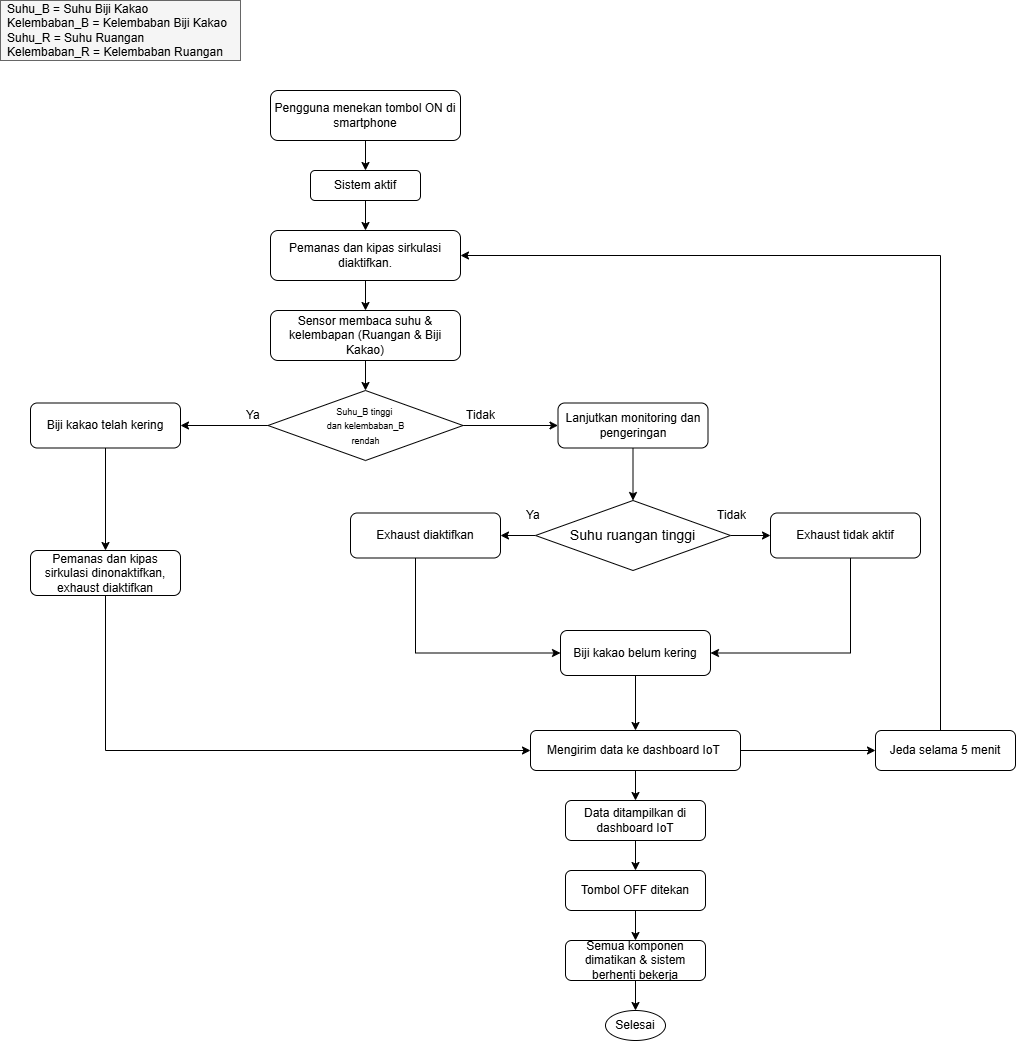

The diagram above was exported from draw.io. Its source (the exported page's mxGraphModel, read from the mxfile embedded in the PNG):
<mxGraphModel dx="2180" dy="1033" grid="1" gridSize="10" guides="1" tooltips="1" connect="1" arrows="1" fold="1" page="1" pageScale="1" pageWidth="827" pageHeight="1169" math="0" shadow="0">
  <root>
    <mxCell id="0" />
    <mxCell id="1" parent="0" />
    <mxCell id="iXEpcDfiGNavg6h4exOE-59" value="" style="rounded=0;whiteSpace=wrap;html=1;container=1;fillColor=#f5f5f5;strokeColor=#666666;fontColor=#333333;" parent="1" vertex="1">
      <mxGeometry x="80" y="50" width="240" height="60" as="geometry" />
    </mxCell>
    <mxCell id="iXEpcDfiGNavg6h4exOE-60" value="Suhu_B = Suhu Biji Kakao&lt;div&gt;Kelembaban_B = Kelembaban Biji Kakao&lt;/div&gt;&lt;div&gt;Suhu_R = Suhu Ruangan&lt;/div&gt;&lt;div&gt;Kelembaban_R = Kelembaban Ruangan&lt;/div&gt;" style="text;html=1;align=left;verticalAlign=middle;whiteSpace=wrap;rounded=0;" parent="iXEpcDfiGNavg6h4exOE-59" vertex="1">
      <mxGeometry x="5" y="15" width="235" height="30" as="geometry" />
    </mxCell>
    <mxCell id="s6O0jiZ-i5pT-ppJ1NND-53" style="edgeStyle=orthogonalEdgeStyle;rounded=0;orthogonalLoop=1;jettySize=auto;html=1;exitX=0.5;exitY=1;exitDx=0;exitDy=0;entryX=0.5;entryY=0;entryDx=0;entryDy=0;" parent="1" source="s6O0jiZ-i5pT-ppJ1NND-105" target="s6O0jiZ-i5pT-ppJ1NND-55" edge="1">
      <mxGeometry relative="1" as="geometry">
        <mxPoint x="445" y="190" as="sourcePoint" />
      </mxGeometry>
    </mxCell>
    <mxCell id="s6O0jiZ-i5pT-ppJ1NND-109" style="edgeStyle=orthogonalEdgeStyle;rounded=0;orthogonalLoop=1;jettySize=auto;html=1;entryX=0.5;entryY=0;entryDx=0;entryDy=0;" parent="1" source="s6O0jiZ-i5pT-ppJ1NND-55" target="s6O0jiZ-i5pT-ppJ1NND-106" edge="1">
      <mxGeometry relative="1" as="geometry" />
    </mxCell>
    <mxCell id="s6O0jiZ-i5pT-ppJ1NND-55" value="Sistem aktif" style="rounded=1;whiteSpace=wrap;html=1;" parent="1" vertex="1">
      <mxGeometry x="390" y="220" width="110" height="30" as="geometry" />
    </mxCell>
    <mxCell id="s6O0jiZ-i5pT-ppJ1NND-111" style="edgeStyle=orthogonalEdgeStyle;rounded=0;orthogonalLoop=1;jettySize=auto;html=1;entryX=0.5;entryY=0;entryDx=0;entryDy=0;" parent="1" source="s6O0jiZ-i5pT-ppJ1NND-57" target="s6O0jiZ-i5pT-ppJ1NND-88" edge="1">
      <mxGeometry relative="1" as="geometry" />
    </mxCell>
    <mxCell id="s6O0jiZ-i5pT-ppJ1NND-57" value="Sensor membaca suhu &amp;amp; kelembapan (Ruangan &amp;amp; Biji Kakao)" style="rounded=1;whiteSpace=wrap;html=1;" parent="1" vertex="1">
      <mxGeometry x="350" y="360" width="190" height="50" as="geometry" />
    </mxCell>
    <mxCell id="s6O0jiZ-i5pT-ppJ1NND-117" style="edgeStyle=orthogonalEdgeStyle;rounded=0;orthogonalLoop=1;jettySize=auto;html=1;entryX=1;entryY=0.5;entryDx=0;entryDy=0;" parent="1" source="s6O0jiZ-i5pT-ppJ1NND-60" target="s6O0jiZ-i5pT-ppJ1NND-62" edge="1">
      <mxGeometry relative="1" as="geometry" />
    </mxCell>
    <mxCell id="s6O0jiZ-i5pT-ppJ1NND-129" style="edgeStyle=orthogonalEdgeStyle;rounded=0;orthogonalLoop=1;jettySize=auto;html=1;entryX=0;entryY=0.5;entryDx=0;entryDy=0;" parent="1" source="s6O0jiZ-i5pT-ppJ1NND-60" target="s6O0jiZ-i5pT-ppJ1NND-90" edge="1">
      <mxGeometry relative="1" as="geometry" />
    </mxCell>
    <mxCell id="s6O0jiZ-i5pT-ppJ1NND-60" value="&lt;font style=&quot;font-size: 14px;&quot;&gt;Suhu ruangan tinggi&lt;/font&gt;" style="rhombus;whiteSpace=wrap;html=1;" parent="1" vertex="1">
      <mxGeometry x="615" y="550" width="195" height="70" as="geometry" />
    </mxCell>
    <mxCell id="s6O0jiZ-i5pT-ppJ1NND-124" style="edgeStyle=orthogonalEdgeStyle;rounded=0;orthogonalLoop=1;jettySize=auto;html=1;entryX=0;entryY=0.5;entryDx=0;entryDy=0;" parent="1" source="s6O0jiZ-i5pT-ppJ1NND-62" target="s6O0jiZ-i5pT-ppJ1NND-122" edge="1">
      <mxGeometry relative="1" as="geometry">
        <Array as="points">
          <mxPoint x="495" y="703" />
        </Array>
      </mxGeometry>
    </mxCell>
    <mxCell id="s6O0jiZ-i5pT-ppJ1NND-62" value="Exhaust diaktifkan" style="rounded=1;whiteSpace=wrap;html=1;" parent="1" vertex="1">
      <mxGeometry x="430" y="562.5" width="150" height="45" as="geometry" />
    </mxCell>
    <mxCell id="s6O0jiZ-i5pT-ppJ1NND-133" style="edgeStyle=orthogonalEdgeStyle;rounded=0;orthogonalLoop=1;jettySize=auto;html=1;entryX=0.5;entryY=0;entryDx=0;entryDy=0;" parent="1" source="s6O0jiZ-i5pT-ppJ1NND-64" target="s6O0jiZ-i5pT-ppJ1NND-67" edge="1">
      <mxGeometry relative="1" as="geometry" />
    </mxCell>
    <mxCell id="s6O0jiZ-i5pT-ppJ1NND-64" value="Mengirim data ke dashboard IoT&amp;nbsp;" style="rounded=1;whiteSpace=wrap;html=1;" parent="1" vertex="1">
      <mxGeometry x="610" y="780" width="210" height="40" as="geometry" />
    </mxCell>
    <mxCell id="s6O0jiZ-i5pT-ppJ1NND-66" style="edgeStyle=orthogonalEdgeStyle;rounded=0;orthogonalLoop=1;jettySize=auto;html=1;entryX=0;entryY=0.5;entryDx=0;entryDy=0;exitX=1;exitY=0.5;exitDx=0;exitDy=0;" parent="1" source="s6O0jiZ-i5pT-ppJ1NND-64" target="s6O0jiZ-i5pT-ppJ1NND-104" edge="1">
      <mxGeometry relative="1" as="geometry" />
    </mxCell>
    <mxCell id="s6O0jiZ-i5pT-ppJ1NND-134" style="edgeStyle=orthogonalEdgeStyle;rounded=0;orthogonalLoop=1;jettySize=auto;html=1;entryX=0.5;entryY=0;entryDx=0;entryDy=0;" parent="1" source="s6O0jiZ-i5pT-ppJ1NND-67" target="s6O0jiZ-i5pT-ppJ1NND-73" edge="1">
      <mxGeometry relative="1" as="geometry" />
    </mxCell>
    <mxCell id="s6O0jiZ-i5pT-ppJ1NND-67" value="Data ditampilkan di dashboard IoT" style="rounded=1;whiteSpace=wrap;html=1;" parent="1" vertex="1">
      <mxGeometry x="645" y="850" width="140" height="40" as="geometry" />
    </mxCell>
    <mxCell id="s6O0jiZ-i5pT-ppJ1NND-68" value="Ya" style="text;strokeColor=none;fillColor=none;align=left;verticalAlign=middle;spacingLeft=4;spacingRight=4;overflow=hidden;points=[[0,0.5],[1,0.5]];portConstraint=eastwest;rotatable=0;whiteSpace=wrap;html=1;" parent="1" vertex="1">
      <mxGeometry x="600" y="550" width="30" height="30" as="geometry" />
    </mxCell>
    <mxCell id="s6O0jiZ-i5pT-ppJ1NND-69" value="Tidak" style="text;strokeColor=none;fillColor=none;align=left;verticalAlign=middle;spacingLeft=4;spacingRight=4;overflow=hidden;points=[[0,0.5],[1,0.5]];portConstraint=eastwest;rotatable=0;whiteSpace=wrap;html=1;" parent="1" vertex="1">
      <mxGeometry x="791" y="550" width="60" height="30" as="geometry" />
    </mxCell>
    <mxCell id="s6O0jiZ-i5pT-ppJ1NND-72" style="edgeStyle=orthogonalEdgeStyle;rounded=0;orthogonalLoop=1;jettySize=auto;html=1;exitX=0.5;exitY=1;exitDx=0;exitDy=0;entryX=0.5;entryY=0;entryDx=0;entryDy=0;" parent="1" source="s6O0jiZ-i5pT-ppJ1NND-73" target="s6O0jiZ-i5pT-ppJ1NND-75" edge="1">
      <mxGeometry relative="1" as="geometry" />
    </mxCell>
    <mxCell id="s6O0jiZ-i5pT-ppJ1NND-73" value="Tombol OFF ditekan" style="rounded=1;whiteSpace=wrap;html=1;" parent="1" vertex="1">
      <mxGeometry x="645" y="920" width="140" height="40" as="geometry" />
    </mxCell>
    <mxCell id="s6O0jiZ-i5pT-ppJ1NND-74" style="edgeStyle=orthogonalEdgeStyle;rounded=0;orthogonalLoop=1;jettySize=auto;html=1;exitX=0.5;exitY=1;exitDx=0;exitDy=0;entryX=0.5;entryY=0;entryDx=0;entryDy=0;" parent="1" source="s6O0jiZ-i5pT-ppJ1NND-75" target="s6O0jiZ-i5pT-ppJ1NND-76" edge="1">
      <mxGeometry relative="1" as="geometry">
        <mxPoint x="725" y="1060" as="targetPoint" />
      </mxGeometry>
    </mxCell>
    <mxCell id="s6O0jiZ-i5pT-ppJ1NND-75" value="Semua komponen dimatikan &amp;amp; sistem berhenti bekerja" style="rounded=1;whiteSpace=wrap;html=1;" parent="1" vertex="1">
      <mxGeometry x="645" y="990" width="140" height="40" as="geometry" />
    </mxCell>
    <mxCell id="s6O0jiZ-i5pT-ppJ1NND-76" value="Selesai" style="ellipse;whiteSpace=wrap;html=1;" parent="1" vertex="1">
      <mxGeometry x="685" y="1060" width="60" height="30" as="geometry" />
    </mxCell>
    <mxCell id="s6O0jiZ-i5pT-ppJ1NND-86" style="edgeStyle=none;rounded=0;orthogonalLoop=1;jettySize=auto;html=1;entryX=0;entryY=0.5;entryDx=0;entryDy=0;" parent="1" source="s6O0jiZ-i5pT-ppJ1NND-88" target="s6O0jiZ-i5pT-ppJ1NND-96" edge="1">
      <mxGeometry relative="1" as="geometry" />
    </mxCell>
    <mxCell id="s6O0jiZ-i5pT-ppJ1NND-136" style="edgeStyle=orthogonalEdgeStyle;rounded=0;orthogonalLoop=1;jettySize=auto;html=1;entryX=1;entryY=0.5;entryDx=0;entryDy=0;" parent="1" source="s6O0jiZ-i5pT-ppJ1NND-88" target="s6O0jiZ-i5pT-ppJ1NND-112" edge="1">
      <mxGeometry relative="1" as="geometry" />
    </mxCell>
    <mxCell id="s6O0jiZ-i5pT-ppJ1NND-88" value="&lt;font style=&quot;font-size: 9px;&quot;&gt;Suhu_B tinggi&amp;nbsp;&lt;/font&gt;&lt;div&gt;&lt;font style=&quot;font-size: 9px;&quot;&gt;dan kelembaban_B&lt;/font&gt;&lt;/div&gt;&lt;div&gt;&lt;font style=&quot;font-size: 9px;&quot;&gt;rendah&lt;/font&gt;&lt;/div&gt;" style="rhombus;whiteSpace=wrap;html=1;" parent="1" vertex="1">
      <mxGeometry x="347.5" y="440" width="195" height="70" as="geometry" />
    </mxCell>
    <mxCell id="s6O0jiZ-i5pT-ppJ1NND-139" style="edgeStyle=orthogonalEdgeStyle;rounded=0;orthogonalLoop=1;jettySize=auto;html=1;entryX=1;entryY=0.5;entryDx=0;entryDy=0;" parent="1" source="s6O0jiZ-i5pT-ppJ1NND-90" target="s6O0jiZ-i5pT-ppJ1NND-122" edge="1">
      <mxGeometry relative="1" as="geometry">
        <Array as="points">
          <mxPoint x="930" y="703" />
        </Array>
      </mxGeometry>
    </mxCell>
    <mxCell id="s6O0jiZ-i5pT-ppJ1NND-90" value="Exhaust tidak aktif" style="rounded=1;whiteSpace=wrap;html=1;" parent="1" vertex="1">
      <mxGeometry x="850" y="562.5" width="150" height="45" as="geometry" />
    </mxCell>
    <mxCell id="s6O0jiZ-i5pT-ppJ1NND-138" style="edgeStyle=orthogonalEdgeStyle;rounded=0;orthogonalLoop=1;jettySize=auto;html=1;entryX=0;entryY=0.5;entryDx=0;entryDy=0;" parent="1" source="s6O0jiZ-i5pT-ppJ1NND-94" target="s6O0jiZ-i5pT-ppJ1NND-64" edge="1">
      <mxGeometry relative="1" as="geometry">
        <mxPoint x="210" y="910" as="targetPoint" />
        <Array as="points">
          <mxPoint x="185" y="800" />
        </Array>
      </mxGeometry>
    </mxCell>
    <mxCell id="s6O0jiZ-i5pT-ppJ1NND-94" value="Pemanas dan kipas sirkulasi dinonaktifkan, exhaust diaktifkan" style="rounded=1;whiteSpace=wrap;html=1;" parent="1" vertex="1">
      <mxGeometry x="110" y="600" width="150" height="45" as="geometry" />
    </mxCell>
    <mxCell id="s6O0jiZ-i5pT-ppJ1NND-95" style="edgeStyle=orthogonalEdgeStyle;rounded=0;orthogonalLoop=1;jettySize=auto;html=1;entryX=0.5;entryY=0;entryDx=0;entryDy=0;" parent="1" source="s6O0jiZ-i5pT-ppJ1NND-96" target="s6O0jiZ-i5pT-ppJ1NND-60" edge="1">
      <mxGeometry relative="1" as="geometry" />
    </mxCell>
    <mxCell id="s6O0jiZ-i5pT-ppJ1NND-96" value="Lanjutkan monitoring dan pengeringan" style="rounded=1;whiteSpace=wrap;html=1;" parent="1" vertex="1">
      <mxGeometry x="637.5" y="452.5" width="150" height="45" as="geometry" />
    </mxCell>
    <mxCell id="s6O0jiZ-i5pT-ppJ1NND-101" value="Ya" style="text;strokeColor=none;fillColor=none;align=left;verticalAlign=middle;spacingLeft=4;spacingRight=4;overflow=hidden;points=[[0,0.5],[1,0.5]];portConstraint=eastwest;rotatable=0;whiteSpace=wrap;html=1;" parent="1" vertex="1">
      <mxGeometry x="320" y="450" width="30" height="30" as="geometry" />
    </mxCell>
    <mxCell id="s6O0jiZ-i5pT-ppJ1NND-102" value="Tidak" style="text;strokeColor=none;fillColor=none;align=left;verticalAlign=middle;spacingLeft=4;spacingRight=4;overflow=hidden;points=[[0,0.5],[1,0.5]];portConstraint=eastwest;rotatable=0;whiteSpace=wrap;html=1;" parent="1" vertex="1">
      <mxGeometry x="540" y="450" width="60" height="30" as="geometry" />
    </mxCell>
    <mxCell id="s6O0jiZ-i5pT-ppJ1NND-141" style="edgeStyle=orthogonalEdgeStyle;rounded=0;orthogonalLoop=1;jettySize=auto;html=1;entryX=1;entryY=0.5;entryDx=0;entryDy=0;" parent="1" source="s6O0jiZ-i5pT-ppJ1NND-104" target="s6O0jiZ-i5pT-ppJ1NND-106" edge="1">
      <mxGeometry relative="1" as="geometry">
        <Array as="points">
          <mxPoint x="1020" y="305" />
        </Array>
      </mxGeometry>
    </mxCell>
    <mxCell id="s6O0jiZ-i5pT-ppJ1NND-104" value="Jeda selama 5 menit" style="rounded=1;whiteSpace=wrap;html=1;" parent="1" vertex="1">
      <mxGeometry x="955" y="780" width="140" height="40" as="geometry" />
    </mxCell>
    <mxCell id="s6O0jiZ-i5pT-ppJ1NND-105" value="Pengguna menekan tombol ON di smartphone" style="rounded=1;whiteSpace=wrap;html=1;" parent="1" vertex="1">
      <mxGeometry x="350" y="140" width="190" height="50" as="geometry" />
    </mxCell>
    <mxCell id="s6O0jiZ-i5pT-ppJ1NND-110" style="edgeStyle=orthogonalEdgeStyle;rounded=0;orthogonalLoop=1;jettySize=auto;html=1;entryX=0.5;entryY=0;entryDx=0;entryDy=0;" parent="1" source="s6O0jiZ-i5pT-ppJ1NND-106" target="s6O0jiZ-i5pT-ppJ1NND-57" edge="1">
      <mxGeometry relative="1" as="geometry" />
    </mxCell>
    <mxCell id="s6O0jiZ-i5pT-ppJ1NND-106" value="Pemanas dan kipas sirkulasi diaktifkan." style="rounded=1;whiteSpace=wrap;html=1;" parent="1" vertex="1">
      <mxGeometry x="350" y="280" width="190" height="50" as="geometry" />
    </mxCell>
    <mxCell id="s6O0jiZ-i5pT-ppJ1NND-137" style="edgeStyle=orthogonalEdgeStyle;rounded=0;orthogonalLoop=1;jettySize=auto;html=1;entryX=0.5;entryY=0;entryDx=0;entryDy=0;" parent="1" source="s6O0jiZ-i5pT-ppJ1NND-112" target="s6O0jiZ-i5pT-ppJ1NND-94" edge="1">
      <mxGeometry relative="1" as="geometry" />
    </mxCell>
    <mxCell id="s6O0jiZ-i5pT-ppJ1NND-112" value="Biji kakao telah kering" style="rounded=1;whiteSpace=wrap;html=1;" parent="1" vertex="1">
      <mxGeometry x="110" y="452.5" width="150" height="45" as="geometry" />
    </mxCell>
    <mxCell id="s6O0jiZ-i5pT-ppJ1NND-140" style="edgeStyle=orthogonalEdgeStyle;rounded=0;orthogonalLoop=1;jettySize=auto;html=1;entryX=0.5;entryY=0;entryDx=0;entryDy=0;" parent="1" source="s6O0jiZ-i5pT-ppJ1NND-122" target="s6O0jiZ-i5pT-ppJ1NND-64" edge="1">
      <mxGeometry relative="1" as="geometry" />
    </mxCell>
    <mxCell id="s6O0jiZ-i5pT-ppJ1NND-122" value="Biji kakao belum kering" style="rounded=1;whiteSpace=wrap;html=1;" parent="1" vertex="1">
      <mxGeometry x="640" y="680" width="150" height="45" as="geometry" />
    </mxCell>
  </root>
</mxGraphModel>